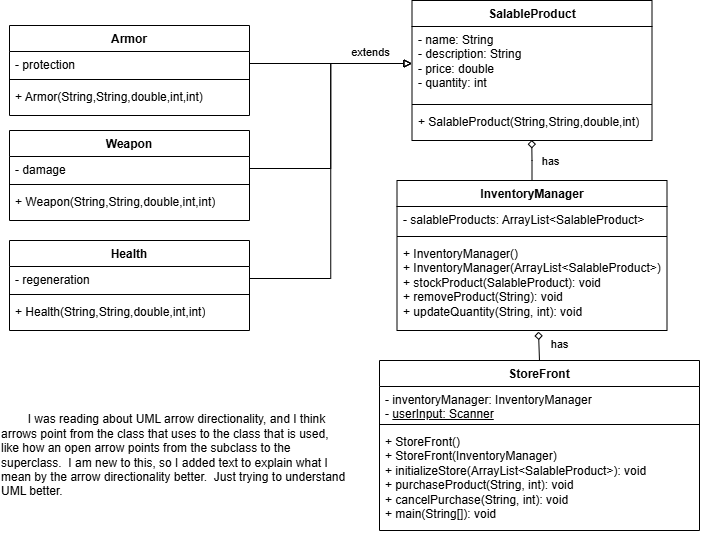

The diagram above was exported from draw.io. Its source (the exported page's mxGraphModel, read from the mxfile embedded in the PNG):
<mxGraphModel dx="1006" dy="2008" grid="1" gridSize="10" guides="1" tooltips="1" connect="1" arrows="1" fold="1" page="1" pageScale="1" pageWidth="850" pageHeight="1100" math="0" shadow="0">
  <root>
    <mxCell id="0" />
    <mxCell id="1" parent="0" />
    <mxCell id="qDSGcRTdbvtqqyO8vWJp-5" value="StoreFront" style="swimlane;fontStyle=1;align=center;verticalAlign=top;childLayout=stackLayout;horizontal=1;startSize=26;horizontalStack=0;resizeParent=1;resizeParentMax=0;resizeLast=0;collapsible=1;marginBottom=0;whiteSpace=wrap;html=1;" parent="1" vertex="1">
      <mxGeometry x="380" y="180" width="320" height="170" as="geometry" />
    </mxCell>
    <mxCell id="qDSGcRTdbvtqqyO8vWJp-6" value="- inventoryManager: InventoryManager&lt;div&gt;- &lt;u&gt;userInput: Scanner&lt;/u&gt;&lt;/div&gt;" style="text;strokeColor=none;fillColor=none;align=left;verticalAlign=top;spacingLeft=4;spacingRight=4;overflow=hidden;rotatable=0;points=[[0,0.5],[1,0.5]];portConstraint=eastwest;whiteSpace=wrap;html=1;" parent="qDSGcRTdbvtqqyO8vWJp-5" vertex="1">
      <mxGeometry y="26" width="320" height="34" as="geometry" />
    </mxCell>
    <mxCell id="qDSGcRTdbvtqqyO8vWJp-7" value="" style="line;strokeWidth=1;fillColor=none;align=left;verticalAlign=middle;spacingTop=-1;spacingLeft=3;spacingRight=3;rotatable=0;labelPosition=right;points=[];portConstraint=eastwest;strokeColor=inherit;" parent="qDSGcRTdbvtqqyO8vWJp-5" vertex="1">
      <mxGeometry y="60" width="320" height="8" as="geometry" />
    </mxCell>
    <mxCell id="qDSGcRTdbvtqqyO8vWJp-8" value="+ StoreFront()&lt;div&gt;+ StoreFront(InventoryManager)&lt;/div&gt;&lt;div&gt;+ initializeStore(ArrayList&amp;lt;SalableProduct&amp;gt;): void&lt;/div&gt;&lt;div&gt;+ purchaseProduct(String, int): void&lt;/div&gt;&lt;div&gt;+ cancelPurchase(String, int): void&lt;/div&gt;&lt;div&gt;+ main(String[]): void&lt;/div&gt;" style="text;strokeColor=none;fillColor=none;align=left;verticalAlign=top;spacingLeft=4;spacingRight=4;overflow=hidden;rotatable=0;points=[[0,0.5],[1,0.5]];portConstraint=eastwest;whiteSpace=wrap;html=1;" parent="qDSGcRTdbvtqqyO8vWJp-5" vertex="1">
      <mxGeometry y="68" width="320" height="102" as="geometry" />
    </mxCell>
    <mxCell id="qDSGcRTdbvtqqyO8vWJp-9" value="Armor" style="swimlane;fontStyle=1;align=center;verticalAlign=top;childLayout=stackLayout;horizontal=1;startSize=26;horizontalStack=0;resizeParent=1;resizeParentMax=0;resizeLast=0;collapsible=1;marginBottom=0;whiteSpace=wrap;html=1;" parent="1" vertex="1">
      <mxGeometry x="10" y="-155" width="240" height="90" as="geometry" />
    </mxCell>
    <mxCell id="qDSGcRTdbvtqqyO8vWJp-10" value="- protection" style="text;strokeColor=none;fillColor=none;align=left;verticalAlign=top;spacingLeft=4;spacingRight=4;overflow=hidden;rotatable=0;points=[[0,0.5],[1,0.5]];portConstraint=eastwest;whiteSpace=wrap;html=1;" parent="qDSGcRTdbvtqqyO8vWJp-9" vertex="1">
      <mxGeometry y="26" width="240" height="24" as="geometry" />
    </mxCell>
    <mxCell id="qDSGcRTdbvtqqyO8vWJp-11" value="" style="line;strokeWidth=1;fillColor=none;align=left;verticalAlign=middle;spacingTop=-1;spacingLeft=3;spacingRight=3;rotatable=0;labelPosition=right;points=[];portConstraint=eastwest;strokeColor=inherit;" parent="qDSGcRTdbvtqqyO8vWJp-9" vertex="1">
      <mxGeometry y="50" width="240" height="8" as="geometry" />
    </mxCell>
    <mxCell id="qDSGcRTdbvtqqyO8vWJp-12" value="&lt;div&gt;+ Armor(String,String,double,int,int)&lt;/div&gt;" style="text;strokeColor=none;fillColor=none;align=left;verticalAlign=top;spacingLeft=4;spacingRight=4;overflow=hidden;rotatable=0;points=[[0,0.5],[1,0.5]];portConstraint=eastwest;whiteSpace=wrap;html=1;" parent="qDSGcRTdbvtqqyO8vWJp-9" vertex="1">
      <mxGeometry y="58" width="240" height="32" as="geometry" />
    </mxCell>
    <mxCell id="qDSGcRTdbvtqqyO8vWJp-13" value="InventoryManager" style="swimlane;fontStyle=1;align=center;verticalAlign=top;childLayout=stackLayout;horizontal=1;startSize=26;horizontalStack=0;resizeParent=1;resizeParentMax=0;resizeLast=0;collapsible=1;marginBottom=0;whiteSpace=wrap;html=1;" parent="1" vertex="1">
      <mxGeometry x="397.5" width="270" height="150" as="geometry" />
    </mxCell>
    <mxCell id="qDSGcRTdbvtqqyO8vWJp-14" value="- salableProducts: ArrayList&amp;lt;SalableProduct&amp;gt;" style="text;strokeColor=none;fillColor=none;align=left;verticalAlign=top;spacingLeft=4;spacingRight=4;overflow=hidden;rotatable=0;points=[[0,0.5],[1,0.5]];portConstraint=eastwest;whiteSpace=wrap;html=1;" parent="qDSGcRTdbvtqqyO8vWJp-13" vertex="1">
      <mxGeometry y="26" width="270" height="26" as="geometry" />
    </mxCell>
    <mxCell id="qDSGcRTdbvtqqyO8vWJp-15" value="" style="line;strokeWidth=1;fillColor=none;align=left;verticalAlign=middle;spacingTop=-1;spacingLeft=3;spacingRight=3;rotatable=0;labelPosition=right;points=[];portConstraint=eastwest;strokeColor=inherit;" parent="qDSGcRTdbvtqqyO8vWJp-13" vertex="1">
      <mxGeometry y="52" width="270" height="8" as="geometry" />
    </mxCell>
    <mxCell id="qDSGcRTdbvtqqyO8vWJp-16" value="+ InventoryManager()&lt;div&gt;+ InventoryManager(ArrayList&amp;lt;SalableProduct&amp;gt;)&lt;br&gt;&lt;div&gt;+ stockProduct(SalableProduct): void&lt;/div&gt;&lt;div&gt;+ removeProduct(String): void&lt;/div&gt;&lt;div&gt;+ updateQuantity(String, int): void&lt;/div&gt;&lt;/div&gt;" style="text;strokeColor=none;fillColor=none;align=left;verticalAlign=top;spacingLeft=4;spacingRight=4;overflow=hidden;rotatable=0;points=[[0,0.5],[1,0.5]];portConstraint=eastwest;whiteSpace=wrap;html=1;" parent="qDSGcRTdbvtqqyO8vWJp-13" vertex="1">
      <mxGeometry y="60" width="270" height="90" as="geometry" />
    </mxCell>
    <mxCell id="qDSGcRTdbvtqqyO8vWJp-23" value="" style="endArrow=diamond;html=1;rounded=0;exitX=0.5;exitY=0;exitDx=0;exitDy=0;endFill=0;entryX=0.524;entryY=1.013;entryDx=0;entryDy=0;entryPerimeter=0;" parent="1" edge="1" target="qDSGcRTdbvtqqyO8vWJp-16" source="qDSGcRTdbvtqqyO8vWJp-5">
      <mxGeometry width="50" height="50" relative="1" as="geometry">
        <mxPoint x="830" y="230" as="sourcePoint" />
        <mxPoint x="541" y="190" as="targetPoint" />
        <Array as="points" />
      </mxGeometry>
    </mxCell>
    <mxCell id="vwDAvpsOleZ-AYz3iOXU-14" value="has" style="edgeLabel;html=1;align=center;verticalAlign=middle;resizable=0;points=[];" vertex="1" connectable="0" parent="qDSGcRTdbvtqqyO8vWJp-23">
      <mxGeometry x="-0.2279" y="3" relative="1" as="geometry">
        <mxPoint x="23" y="-6" as="offset" />
      </mxGeometry>
    </mxCell>
    <mxCell id="vwDAvpsOleZ-AYz3iOXU-1" value="Weapon" style="swimlane;fontStyle=1;align=center;verticalAlign=top;childLayout=stackLayout;horizontal=1;startSize=26;horizontalStack=0;resizeParent=1;resizeParentMax=0;resizeLast=0;collapsible=1;marginBottom=0;whiteSpace=wrap;html=1;" vertex="1" parent="1">
      <mxGeometry x="10" y="-50" width="240" height="90" as="geometry" />
    </mxCell>
    <mxCell id="vwDAvpsOleZ-AYz3iOXU-2" value="- damage" style="text;strokeColor=none;fillColor=none;align=left;verticalAlign=top;spacingLeft=4;spacingRight=4;overflow=hidden;rotatable=0;points=[[0,0.5],[1,0.5]];portConstraint=eastwest;whiteSpace=wrap;html=1;" vertex="1" parent="vwDAvpsOleZ-AYz3iOXU-1">
      <mxGeometry y="26" width="240" height="24" as="geometry" />
    </mxCell>
    <mxCell id="vwDAvpsOleZ-AYz3iOXU-3" value="" style="line;strokeWidth=1;fillColor=none;align=left;verticalAlign=middle;spacingTop=-1;spacingLeft=3;spacingRight=3;rotatable=0;labelPosition=right;points=[];portConstraint=eastwest;strokeColor=inherit;" vertex="1" parent="vwDAvpsOleZ-AYz3iOXU-1">
      <mxGeometry y="50" width="240" height="8" as="geometry" />
    </mxCell>
    <mxCell id="vwDAvpsOleZ-AYz3iOXU-4" value="&lt;div&gt;+ Weapon(String,String,double,int,int)&lt;/div&gt;" style="text;strokeColor=none;fillColor=none;align=left;verticalAlign=top;spacingLeft=4;spacingRight=4;overflow=hidden;rotatable=0;points=[[0,0.5],[1,0.5]];portConstraint=eastwest;whiteSpace=wrap;html=1;" vertex="1" parent="vwDAvpsOleZ-AYz3iOXU-1">
      <mxGeometry y="58" width="240" height="32" as="geometry" />
    </mxCell>
    <mxCell id="vwDAvpsOleZ-AYz3iOXU-5" value="SalableProduct" style="swimlane;fontStyle=1;align=center;verticalAlign=top;childLayout=stackLayout;horizontal=1;startSize=26;horizontalStack=0;resizeParent=1;resizeParentMax=0;resizeLast=0;collapsible=1;marginBottom=0;whiteSpace=wrap;html=1;" vertex="1" parent="1">
      <mxGeometry x="412.5" y="-180" width="240" height="140" as="geometry" />
    </mxCell>
    <mxCell id="vwDAvpsOleZ-AYz3iOXU-6" value="- name: String&lt;div&gt;- description: String&lt;/div&gt;&lt;div&gt;- price: double&lt;/div&gt;&lt;div&gt;&lt;span style=&quot;background-color: transparent; color: light-dark(rgb(0, 0, 0), rgb(255, 255, 255));&quot;&gt;- quantity: int&lt;/span&gt;&lt;/div&gt;" style="text;strokeColor=none;fillColor=none;align=left;verticalAlign=top;spacingLeft=4;spacingRight=4;overflow=hidden;rotatable=0;points=[[0,0.5],[1,0.5]];portConstraint=eastwest;whiteSpace=wrap;html=1;" vertex="1" parent="vwDAvpsOleZ-AYz3iOXU-5">
      <mxGeometry y="26" width="240" height="74" as="geometry" />
    </mxCell>
    <mxCell id="vwDAvpsOleZ-AYz3iOXU-7" value="" style="line;strokeWidth=1;fillColor=none;align=left;verticalAlign=middle;spacingTop=-1;spacingLeft=3;spacingRight=3;rotatable=0;labelPosition=right;points=[];portConstraint=eastwest;strokeColor=inherit;" vertex="1" parent="vwDAvpsOleZ-AYz3iOXU-5">
      <mxGeometry y="100" width="240" height="8" as="geometry" />
    </mxCell>
    <mxCell id="vwDAvpsOleZ-AYz3iOXU-24" value="&lt;div&gt;+ SalableProduct(String,String,double,int)&lt;/div&gt;" style="text;strokeColor=none;fillColor=none;align=left;verticalAlign=top;spacingLeft=4;spacingRight=4;overflow=hidden;rotatable=0;points=[[0,0.5],[1,0.5]];portConstraint=eastwest;whiteSpace=wrap;html=1;" vertex="1" parent="vwDAvpsOleZ-AYz3iOXU-5">
      <mxGeometry y="108" width="240" height="32" as="geometry" />
    </mxCell>
    <mxCell id="vwDAvpsOleZ-AYz3iOXU-9" value="Health" style="swimlane;fontStyle=1;align=center;verticalAlign=top;childLayout=stackLayout;horizontal=1;startSize=26;horizontalStack=0;resizeParent=1;resizeParentMax=0;resizeLast=0;collapsible=1;marginBottom=0;whiteSpace=wrap;html=1;" vertex="1" parent="1">
      <mxGeometry x="10" y="60" width="240" height="90" as="geometry" />
    </mxCell>
    <mxCell id="vwDAvpsOleZ-AYz3iOXU-10" value="- regeneration" style="text;strokeColor=none;fillColor=none;align=left;verticalAlign=top;spacingLeft=4;spacingRight=4;overflow=hidden;rotatable=0;points=[[0,0.5],[1,0.5]];portConstraint=eastwest;whiteSpace=wrap;html=1;" vertex="1" parent="vwDAvpsOleZ-AYz3iOXU-9">
      <mxGeometry y="26" width="240" height="24" as="geometry" />
    </mxCell>
    <mxCell id="vwDAvpsOleZ-AYz3iOXU-11" value="" style="line;strokeWidth=1;fillColor=none;align=left;verticalAlign=middle;spacingTop=-1;spacingLeft=3;spacingRight=3;rotatable=0;labelPosition=right;points=[];portConstraint=eastwest;strokeColor=inherit;" vertex="1" parent="vwDAvpsOleZ-AYz3iOXU-9">
      <mxGeometry y="50" width="240" height="8" as="geometry" />
    </mxCell>
    <mxCell id="vwDAvpsOleZ-AYz3iOXU-12" value="&lt;div&gt;+ Health(String,String,double,int,int)&lt;/div&gt;" style="text;strokeColor=none;fillColor=none;align=left;verticalAlign=top;spacingLeft=4;spacingRight=4;overflow=hidden;rotatable=0;points=[[0,0.5],[1,0.5]];portConstraint=eastwest;whiteSpace=wrap;html=1;" vertex="1" parent="vwDAvpsOleZ-AYz3iOXU-9">
      <mxGeometry y="58" width="240" height="32" as="geometry" />
    </mxCell>
    <mxCell id="vwDAvpsOleZ-AYz3iOXU-15" value="&lt;span style=&quot;white-space: pre;&quot;&gt;&#09;&lt;/span&gt;I was reading about UML arrow directionality, and I think arrows point from the class that uses to the class that is used, like how an open arrow points from the subclass to the superclass.&amp;nbsp; I am new to this, so I added text to explain what I mean by the arrow directionality better.&amp;nbsp; Just trying to understand UML better." style="text;strokeColor=none;align=left;fillColor=none;html=1;verticalAlign=middle;whiteSpace=wrap;rounded=0;" vertex="1" parent="1">
      <mxGeometry y="230" width="350" height="90" as="geometry" />
    </mxCell>
    <mxCell id="vwDAvpsOleZ-AYz3iOXU-19" style="edgeStyle=orthogonalEdgeStyle;rounded=0;orthogonalLoop=1;jettySize=auto;html=1;endArrow=block;endFill=0;" edge="1" parent="1" source="vwDAvpsOleZ-AYz3iOXU-10" target="vwDAvpsOleZ-AYz3iOXU-6">
      <mxGeometry relative="1" as="geometry" />
    </mxCell>
    <mxCell id="vwDAvpsOleZ-AYz3iOXU-22" value="extends" style="edgeLabel;html=1;align=center;verticalAlign=middle;resizable=0;points=[];" vertex="1" connectable="0" parent="vwDAvpsOleZ-AYz3iOXU-19">
      <mxGeometry x="0.0069" relative="1" as="geometry">
        <mxPoint x="39" y="-118" as="offset" />
      </mxGeometry>
    </mxCell>
    <mxCell id="vwDAvpsOleZ-AYz3iOXU-23" style="edgeStyle=orthogonalEdgeStyle;rounded=0;orthogonalLoop=1;jettySize=auto;html=1;exitX=1;exitY=0.5;exitDx=0;exitDy=0;entryX=0;entryY=0.5;entryDx=0;entryDy=0;endArrow=block;endFill=0;" edge="1" parent="1" source="vwDAvpsOleZ-AYz3iOXU-2" target="vwDAvpsOleZ-AYz3iOXU-6">
      <mxGeometry relative="1" as="geometry" />
    </mxCell>
    <mxCell id="vwDAvpsOleZ-AYz3iOXU-25" style="edgeStyle=orthogonalEdgeStyle;rounded=0;orthogonalLoop=1;jettySize=auto;html=1;exitX=0.5;exitY=0;exitDx=0;exitDy=0;endArrow=diamond;endFill=0;entryX=0.499;entryY=0.984;entryDx=0;entryDy=0;entryPerimeter=0;" edge="1" parent="1" source="qDSGcRTdbvtqqyO8vWJp-13" target="vwDAvpsOleZ-AYz3iOXU-24">
      <mxGeometry relative="1" as="geometry">
        <mxPoint x="532" y="-7" as="targetPoint" />
      </mxGeometry>
    </mxCell>
    <mxCell id="vwDAvpsOleZ-AYz3iOXU-26" value="has" style="edgeLabel;html=1;align=center;verticalAlign=middle;resizable=0;points=[];" vertex="1" connectable="0" parent="vwDAvpsOleZ-AYz3iOXU-25">
      <mxGeometry x="-0.3264" y="2" relative="1" as="geometry">
        <mxPoint x="20" y="-6" as="offset" />
      </mxGeometry>
    </mxCell>
    <mxCell id="vwDAvpsOleZ-AYz3iOXU-28" style="edgeStyle=orthogonalEdgeStyle;rounded=0;orthogonalLoop=1;jettySize=auto;html=1;exitX=1;exitY=0.5;exitDx=0;exitDy=0;endArrow=block;endFill=0;" edge="1" parent="1" source="qDSGcRTdbvtqqyO8vWJp-10" target="vwDAvpsOleZ-AYz3iOXU-6">
      <mxGeometry relative="1" as="geometry" />
    </mxCell>
  </root>
</mxGraphModel>